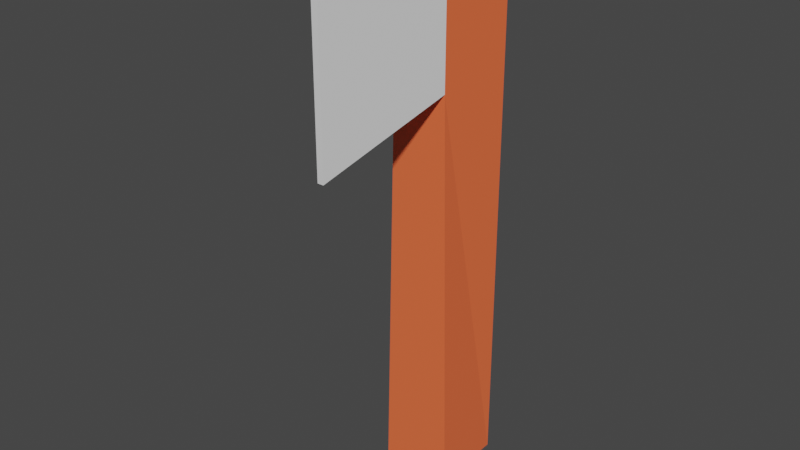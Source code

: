 # Source: Axe.blend  (saved by Blender 2.93.21; exported with 4.5.12 LTS)
import bpy
from mathutils import Matrix  # noqa: F401  (used for matrix-valued properties, if any)

bpy.ops.wm.read_factory_settings(use_empty=True)
scene = bpy.context.scene
scene.name = 'Scene'

# ---- collections
col_collection = bpy.data.collections.new('Collection'); scene.collection.children.link(col_collection)

# ---- materials (node trees are filled in below, after node groups)
mat_blade = bpy.data.materials.new('Blade')
mat_blade.alpha_threshold = 0.0
mat_blade.use_transparent_shadow = False
mat_blade.line_color = (0.0, 0.0, 0.0, 1.0)
mat_wood = bpy.data.materials.new('Wood')
mat_wood.use_transparent_shadow = False

# ---- material node trees
mat_blade.use_nodes = True; mat_blade.node_tree.nodes.clear()
_N = mat_blade.node_tree.nodes; _L = mat_blade.node_tree.links
n0 = _N.new('ShaderNodeOutputMaterial'); n0.name = 'Material Output'; n0.location = (300, 300)
n1 = _N.new('ShaderNodeBsdfPrincipled'); n1.name = 'Principled BSDF'; n1.location = (10, 300)
n1.distribution = 'GGX'
n1.subsurface_method = 'BURLEY'
n1.inputs[2].default_value = 0.4
n1.inputs[3].default_value = 1.45
n1.inputs[27].default_value = (0.0, 0.0, 0.0, 1.0)
n1.inputs[28].default_value = 1.0
_L.new(n1.outputs[0], n0.inputs[0])
n0.is_active_output = True
mat_wood.use_nodes = True; mat_wood.node_tree.nodes.clear()
_N = mat_wood.node_tree.nodes; _L = mat_wood.node_tree.links
n0 = _N.new('ShaderNodeBsdfPrincipled'); n0.name = 'Principled BSDF'; n0.location = (10, 300)
n0.distribution = 'GGX'
n0.subsurface_method = 'BURLEY'
n0.inputs[0].default_value = (1.0, 0.1534, 0.05289, 1.0)
n0.inputs[3].default_value = 1.45
n0.inputs[27].default_value = (0.0, 0.0, 0.0, 1.0)
n0.inputs[28].default_value = 1.0
n1 = _N.new('ShaderNodeOutputMaterial'); n1.name = 'Material Output'; n1.location = (300, 300)
_L.new(n0.outputs[0], n1.inputs[0])
n1.is_active_output = True

# ---- world
world_world = bpy.data.worlds.new('World'); scene.world = world_world
world_world.use_nodes = True; world_world.node_tree.nodes.clear()
_N = world_world.node_tree.nodes; _L = world_world.node_tree.links
n0 = _N.new('ShaderNodeOutputWorld'); n0.name = 'World Output'; n0.location = (300, 300)
n1 = _N.new('ShaderNodeBackground'); n1.name = 'Background'; n1.location = (10, 300)
n1.inputs[0].default_value = (0.05088, 0.05088, 0.05088, 1.0)
_L.new(n1.outputs[0], n0.inputs[0])
n0.is_active_output = True
world_world.color = (0.05088, 0.05088, 0.05088)
world_world.use_sun_shadow = False
world_world.sun_shadow_jitter_overblur = 0.0

# ---- meshes
me_cube = bpy.data.meshes.new('Cube')
me_cube.from_pydata([(0.08592, 0.08592, 0.4645), (0.08592, 0.08592, -0.7579), (0.06506, -0.08592, 0.4645), (0.08592, -0.08592, -0.7579), (-0.08592, 0.08592, 0.4645), (-0.08592, 0.08592, -0.7579), (-0.06506, -0.08592, 0.4645), (-0.08592, -0.08592, -0.7579), (0.08592, 0.08592, 0.1931), (-0.06506, -0.08592, 0.1931), (0.06506, -0.08592, 0.1931), (-0.08592, 0.08592, 0.1931), (-0.007345, -0.3765, 0.08371), (-0.007345, -0.3765, 0.5739), (0.007345, -0.3765, 0.5739), (0.007345, -0.3765, 0.08371)], [], [(0, 4, 6, 2), (6, 9, 12, 13), (9, 6, 4, 11), (5, 1, 3, 7), (8, 0, 2, 10), (11, 4, 0, 8), (5, 11, 8, 1), (1, 8, 10, 3), (7, 9, 11, 5), (3, 10, 9, 7), (15, 14, 13, 12), (10, 2, 14, 15), (9, 10, 15, 12), (2, 6, 13, 14)])
me_cube.polygons.foreach_set('material_index', [1, 0, 1, 1, 1, 1, 1, 1, 1, 1, 0, 0, 0, 0])
_uv = me_cube.uv_layers.new(name='UVMap')
_uv.uv.foreach_set('vector', [0.856, 0.5584, 0.9887, 0.5584, 0.9726, 0.6898, 0.8721, 0.6898, 0.5898, 0.06431, 0.5898, 0.2237, 0.3617, 0.2878, 0.3617, 0.0, 0.5898, 0.2237, 0.5898, 0.06431, 0.7234, 0.06431, 0.7234, 0.2237, 0.1313, 0.7822, 0.1313, 0.9148, 0.0, 0.9148, 0.0, 0.7822, 0.3617, 0.5585, 0.3617, 0.7178, 0.2281, 0.7178, 0.2281, 0.5585, 0.856, 0.5584, 0.856, 0.7178, 0.7234, 0.7178, 0.7234, 0.5584, 0.856, 0.0, 0.856, 0.5584, 0.7234, 0.5584, 0.7234, 0.0, 0.3617, 8.011e-05, 0.3617, 0.5585, 0.2281, 0.5585, 0.2301, 0.0, 0.5918, 0.7822, 0.5898, 0.2237, 0.7234, 0.2237, 0.7234, 0.7821, 0.9887, 0.0, 0.9726, 0.5584, 0.8721, 0.5584, 0.856, 0.0, 1.0, 5.96e-08, 1.0, 0.2878, 0.9887, 0.2878, 0.9887, 0.0, 0.2281, 0.5585, 0.2281, 0.7178, 0.0, 0.7822, 0.0, 0.4943, 0.8238, 0.9488, 0.7234, 0.9488, 0.7679, 0.7178, 0.7793, 0.7178, 0.8721, 0.6898, 0.9726, 0.6898, 0.928, 0.9208, 0.9167, 0.9208])
me_cube.materials.append(mat_blade)
me_cube.materials.append(mat_wood)
me_cube.use_remesh_preserve_volume = False
me_cube.use_remesh_preserve_attributes = False
me_cube.use_mirror_vertex_groups = False
me_cube.update()

# ---- objects
ob_cube = bpy.data.objects.new('Cube', me_cube)

# ---- transforms, parenting, visibility, modifiers, constraints
ob_cube.location = (0.0, 0.0, 0.0)
ob_cube.lock_rotations_4d = False
ob_cube.empty_display_type = 'ARROWS'
ob_cube.lineart.crease_threshold = 0.0

# ---- collection membership
col_collection.objects.link(ob_cube)

# ---- scene / render settings (as saved in the file)
scene.frame_start = 1; scene.frame_end = 250; scene.frame_set(1)
scene.render.engine = 'BLENDER_EEVEE_NEXT'
scene.cycles.use_denoising = False
scene.cycles.samples = 128
scene.cycles.sampling_pattern = 'TABULATED_SOBOL'
scene.cycles.use_adaptive_sampling = False
scene.cycles.use_light_tree = False
scene.view_settings.view_transform = 'Filmic'
bpy.context.view_layer.update()

# ---- added for rendering (the .blend has no active camera and no usable light): camera, sun
cam_auto = bpy.data.cameras.new('AutoCamera')
cam_auto.lens = 50.0
cam_auto.sensor_width = 36.0
cam_auto.clip_end = 1000.0
ob_auto_camera = bpy.data.objects.new('AutoCamera', cam_auto)
scene.collection.objects.link(ob_auto_camera)
ob_auto_camera.location = (1.31406, -1.72215, 0.959227)
ob_auto_camera.rotation_euler = (1.09748, -7.21219e-08, 0.694738)
scene.camera = ob_auto_camera
light_auto_sun = bpy.data.lights.new('AutoSun', 'SUN')
light_auto_sun.energy = 3.0
light_auto_sun.angle = 0.0523599
ob_auto_sun = bpy.data.objects.new('AutoSun', light_auto_sun)
scene.collection.objects.link(ob_auto_sun)
ob_auto_sun.rotation_euler = (0.872665, 0.174533, 0.523599)
bpy.context.view_layer.update()
